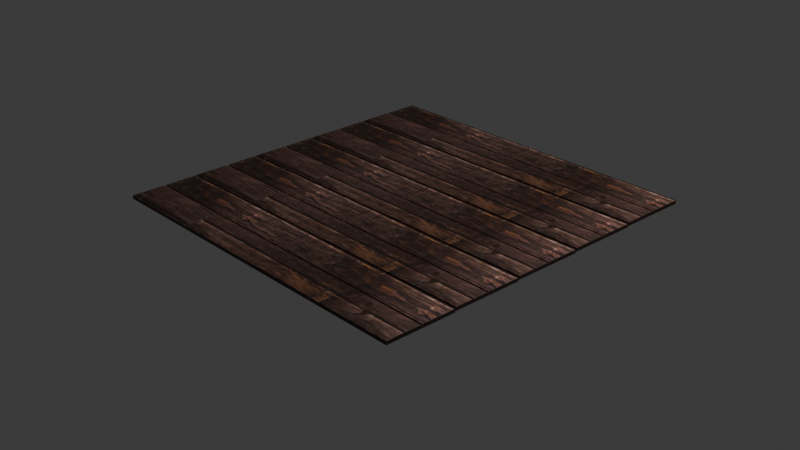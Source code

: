 # Source: doski.blend  (saved by Blender 4.2.66; exported with 4.5.12 LTS)
import bpy
from mathutils import Matrix  # noqa: F401  (used for matrix-valued properties, if any)

bpy.ops.wm.read_factory_settings(use_empty=True)
scene = bpy.context.scene
scene.name = 'Scene'

# ---- collections
col_collection = bpy.data.collections.new('Collection'); scene.collection.children.link(col_collection)

# ---- images (referenced by path relative to the original .blend; pixels are not part of the script)
import os
ASSET_DIR = os.environ.get("B2B_ASSET_DIR", "")  # directory of the original .blend (textures are referenced by path, not embedded)
HERE = os.path.dirname(os.path.abspath(__file__))  # packed textures are extracted next to this script under _unpacked/

def load_image(name, relpath, width, height, colorspace="sRGB"):
    """Load a texture the original file referenced (path relative to the .blend, or extracted next to this script)."""
    p = next((c for c in (os.path.join(HERE, relpath), os.path.join(ASSET_DIR, relpath)) if relpath and os.path.exists(c)), "")
    if p:
        img = bpy.data.images.load(p, check_existing=True)
        img.name = name
    else:  # same state as the original file: an image datablock whose file is absent (Cycles renders it pink)
        img = bpy.data.images.new(name, width, height)
        img.source = "FILE"
        img.filepath = "//" + (relpath or name)
    img.colorspace_settings.name = colorspace
    return img
img_dwsk2_webp = load_image('DWSK2.webp', '_unpacked/DWSK2.11f7e3fc.png', 480, 320, 'sRGB')

# ---- materials (node trees are filled in below, after node groups)
mat_floor = bpy.data.materials.new('Floor')

# ---- material node trees
mat_floor.use_nodes = True; mat_floor.node_tree.nodes.clear()
_N = mat_floor.node_tree.nodes; _L = mat_floor.node_tree.links
n0 = _N.new('ShaderNodeBsdfPrincipled'); n0.name = 'Principled BSDF'; n0.location = (10, 300)
n1 = _N.new('ShaderNodeOutputMaterial'); n1.name = 'Material Output'; n1.location = (300, 300)
n2 = _N.new('ShaderNodeTexImage'); n2.name = 'Image Texture'; n2.location = (-433, 216)
n2.image = img_dwsk2_webp
_L.new(n0.outputs[0], n1.inputs[0])
_L.new(n2.outputs[0], n0.inputs[0])
n1.is_active_output = True

# ---- world
world_world = bpy.data.worlds.new('World'); scene.world = world_world
world_world.use_nodes = True; world_world.node_tree.nodes.clear()
_N = world_world.node_tree.nodes; _L = world_world.node_tree.links
n0 = _N.new('ShaderNodeOutputWorld'); n0.name = 'World Output'; n0.location = (300, 300)
n1 = _N.new('ShaderNodeBackground'); n1.name = 'Background'; n1.location = (10, 300)
n1.inputs[0].default_value = (0.05088, 0.05088, 0.05088, 1.0)
_L.new(n1.outputs[0], n0.inputs[0])
n0.is_active_output = True
world_world.color = (0.05088, 0.05088, 0.05088)
world_world.sun_shadow_jitter_overblur = 0.0

# ---- cameras
cam_camera = bpy.data.cameras.new('Camera')
cam_camera.clip_end = 100.0
cam_camera.ortho_scale = 7.314

# ---- lights
light_light = bpy.data.lights.new('Light', 'POINT')
light_light.energy = 1000.0
light_light.shadow_soft_size = 0.1

# ---- meshes
me_cube_002 = bpy.data.meshes.new('Cube.002')
me_cube_002.from_pydata([(1.922, 1.935, -0.008219), (-1.935, 1.935, 0.05081), (-1.935, 1.164, 0.039), (1.927, 1.159, -0.01345), (1.925, 1.557, 0.0009666), (0.9699, 1.557, 0.01478), (0.96, 1.537, 0.01475), (1.925, 1.537, 0.0008325), (-0.9801, 1.559, 0.04298), (-1.935, 1.559, 0.05679), (-1.935, 1.539, 0.05649), (-0.9701, 1.539, 0.04257), (1.925, 1.537, -0.0109), (1.925, 1.557, -0.01077), (-1.935, 1.559, 0.04506), (-1.935, 1.54, 0.04475), (0.9678, 1.935, 0.006385), (0.9479, 1.935, 0.00669), (-0.961, 1.935, 0.0359), (-0.9809, 1.935, 0.0362), (-0.01388, 1.161, 0.01291), (0.006036, 1.161, 0.01264), (0.9697, 1.558, 0.003045), (0.9598, 1.538, 0.003013), (0.9498, 1.558, 0.003333), (0.004762, 1.538, 0.01678), (-0.01515, 1.538, 0.01707), (-0.005222, 1.558, 0.01715), (-0.9802, 1.559, 0.03125), (-0.9603, 1.559, 0.03096), (-0.9703, 1.539, 0.03084), (0.004932, 1.538, 0.02852), (-0.005051, 1.558, 0.02888), (0.95, 1.557, 0.01507), (-0.01498, 1.538, 0.0288), (-0.9601, 1.559, 0.04269), (-0.9608, 1.935, 0.04763), (-0.9807, 1.935, 0.04794), (0.968, 1.935, 0.01812), (0.948, 1.935, 0.01842), (0.006206, 1.161, 0.02438), (-0.01371, 1.161, 0.02465), (1.922, 1.935, 0.003515), (1.928, 1.158, -0.001716), (-1.935, 1.164, 0.05074), (-1.935, 1.935, 0.06254), (-0.01455, 1.54, 0.05897), (-0.9697, 1.54, 0.07274), (1.923, 1.937, 0.03368), (1.925, 1.558, 0.03113), (0.005364, 1.54, 0.05868), (0.006638, 1.163, 0.05454), (0.9684, 1.937, 0.04829), (0.9504, 1.559, 0.04523), (0.9485, 1.937, 0.04859), (0.9703, 1.559, 0.04495), (-0.9796, 1.56, 0.07315), (-0.9803, 1.937, 0.0781), (-0.9604, 1.937, 0.0778), (-0.9597, 1.56, 0.07286), (0.9604, 1.539, 0.04491), (-0.01328, 1.163, 0.05481), (-1.935, 1.561, 0.08696), (-1.935, 1.541, 0.08665), (-0.00462, 1.56, 0.05904), (1.925, 1.539, 0.031), (0.9502, 1.559, 0.0335), (0.9701, 1.559, 0.03321), (0.9602, 1.539, 0.03318), (-0.00479, 1.56, 0.04731), (0.005193, 1.54, 0.04695), (-0.01472, 1.54, 0.04724), (-0.9698, 1.541, 0.06101), (-0.9798, 1.561, 0.06141), (-0.9599, 1.561, 0.06112), (-1.935, 1.541, 0.07492), (-1.935, 1.561, 0.07522), (1.925, 1.559, 0.0194), (1.925, 1.539, 0.01926), (-0.9804, 1.937, 0.06637), (-0.9605, 1.937, 0.06607), (0.9483, 1.937, 0.03686), (0.9682, 1.937, 0.03655), (0.006467, 1.163, 0.04281), (-0.01345, 1.163, 0.04308), (1.923, 1.937, 0.02195), (1.928, 1.16, 0.01672), (-1.935, 1.165, 0.06917), (-1.935, 1.937, 0.08098), (1.928, 1.16, 0.02845), (-1.935, 1.165, 0.0809), (-1.935, 1.937, 0.09271)], [], [(29, 35, 36, 18), (26, 34, 41, 20), (14, 9, 45, 1), (28, 8, 9, 14), (31, 40, 43, 7, 6), (22, 24, 23), (25, 27, 26), (28, 30, 29), (30, 28, 14, 15), (12, 13, 22, 23), (23, 24, 27, 25), (26, 27, 29, 30), (18, 19, 28, 29), (16, 17, 24, 22), (25, 26, 20, 21), (2, 44, 10, 15), (39, 36, 35, 32, 33), (45, 9, 8, 37), (11, 10, 44, 41, 34), (38, 5, 4, 42), (1, 45, 37, 19), (23, 6, 7, 12), (16, 38, 42, 0), (19, 37, 8, 28), (18, 36, 39, 17), (13, 4, 5, 22), (0, 42, 4, 13), (25, 31, 6, 23), (12, 7, 43, 3), (22, 5, 38, 16), (24, 33, 32, 27), (3, 43, 40, 21), (15, 10, 11, 30), (17, 39, 33, 24), (30, 11, 34, 26), (20, 41, 44, 2), (21, 40, 31, 25), (27, 32, 35, 29), (74, 80, 58, 59), (71, 84, 61, 46), (76, 88, 91, 62), (73, 76, 62, 56), (50, 60, 65, 89, 51), (67, 68, 66), (70, 71, 69), (73, 74, 72), (72, 75, 76, 73), (78, 68, 67, 77), (68, 70, 69, 66), (71, 72, 74, 69), (80, 74, 73, 79), (82, 67, 66, 81), (70, 83, 84, 71), (87, 75, 63, 90), (54, 53, 64, 59, 58), (91, 57, 56, 62), (47, 46, 61, 90, 63), (52, 48, 49, 55), (88, 79, 57, 91), (68, 78, 65, 60), (82, 85, 48, 52), (79, 73, 56, 57), (80, 81, 54, 58), (77, 67, 55, 49), (85, 77, 49, 48), (70, 68, 60, 50), (78, 86, 89, 65), (67, 82, 52, 55), (66, 69, 64, 53), (86, 83, 51, 89), (75, 72, 47, 63), (81, 66, 53, 54), (72, 71, 46, 47), (84, 87, 90, 61), (83, 70, 50, 51), (69, 74, 59, 64), (2, 15, 75, 87), (21, 20, 84, 83), (19, 18, 80, 79), (14, 1, 88, 76), (13, 12, 78, 77), (1, 19, 79, 88), (16, 0, 85, 82), (18, 17, 81, 80), (0, 13, 77, 85), (17, 16, 82, 81), (12, 3, 86, 78), (3, 21, 83, 86), (20, 2, 87, 84), (15, 14, 76, 75)])
_uv = me_cube_002.uv_layers.new(name='UVMap')
_uv.uv.foreach_set('vector', [0.2375, 0.4634, 0.2375, 0.4634, 0.2375, 0.3849, 0.2375, 0.3849, 0.2494, 0.5256, 0.2494, 0.5256, 0.2494, 0.55, 0.2494, 0.55, 0.0, 0.0, 0.0, 0.0, 0.0, 0.0, 0.0, 0.0, 0.2334, 0.4634, 0.2334, 0.4634, 0.03401, 0.4634, 0.03401, 0.4634, 0.4389, 0.4675, 0.4389, 0.546, 0.8397, 0.546, 0.8397, 0.4675, 0.6383, 0.4675, 0.6403, 0.4634, 0.6362, 0.4634, 0.6383, 0.4675, 0.4389, 0.4675, 0.4369, 0.4634, 0.4348, 0.4675, 0.2334, 0.4634, 0.2354, 0.4675, 0.2375, 0.4634, 0.2354, 0.4675, 0.2334, 0.4634, 0.03401, 0.4634, 0.03401, 0.4676, 0.8397, 0.4675, 0.8397, 0.4634, 0.6403, 0.4634, 0.6383, 0.4675, 0.6383, 0.4675, 0.6362, 0.4634, 0.4369, 0.4634, 0.4389, 0.4675, 0.4348, 0.4675, 0.4369, 0.4634, 0.2375, 0.4634, 0.2354, 0.4675, 0.2375, 0.3849, 0.2334, 0.3849, 0.2334, 0.4634, 0.2375, 0.4634, 0.6403, 0.3849, 0.6362, 0.3849, 0.6362, 0.4634, 0.6403, 0.4634, 0.4389, 0.4675, 0.4348, 0.4675, 0.4348, 0.546, 0.4389, 0.546, 0.0, 0.0, 0.0, 0.0, 0.0, 0.0, 0.0, 0.0, 0.6362, 0.3849, 0.2375, 0.3849, 0.2375, 0.4634, 0.4369, 0.4634, 0.6362, 0.4634, 0.03401, 0.3849, 0.03401, 0.4634, 0.2334, 0.4634, 0.2334, 0.3849, 0.2354, 0.4675, 0.03401, 0.4676, 0.03401, 0.546, 0.4348, 0.546, 0.4348, 0.4675, 0.6403, 0.3849, 0.6403, 0.4634, 0.8397, 0.4634, 0.8397, 0.3849, 0.0, 0.0, 0.0, 0.0, 0.0, 0.0, 0.0, 0.0, 0.3125, 0.5256, 0.3125, 0.5256, 0.375, 0.5256, 0.375, 0.5256, 0.0, 0.0, 0.0, 0.0, 0.0, 0.0, 0.0, 0.0, 0.2334, 0.3849, 0.2334, 0.3849, 0.2334, 0.4634, 0.2334, 0.4634, 0.0, 0.0, 0.0, 0.0, 0.0, 0.0, 0.0, 0.0, 0.8397, 0.4634, 0.8397, 0.4634, 0.6403, 0.4634, 0.6403, 0.4634, 0.0, 0.0, 0.0, 0.0, 0.0, 0.0, 0.0, 0.0, 0.2506, 0.5256, 0.2506, 0.5256, 0.3125, 0.5256, 0.3125, 0.5256, 0.0, 0.0, 0.0, 0.0, 0.0, 0.0, 0.0, 0.0, 0.6403, 0.4634, 0.6403, 0.4634, 0.6403, 0.3849, 0.6403, 0.3849, 0.6362, 0.4634, 0.6362, 0.4634, 0.4369, 0.4634, 0.4369, 0.4634, 0.0, 0.0, 0.0, 0.0, 0.0, 0.0, 0.0, 0.0, 0.125, 0.5256, 0.125, 0.5256, 0.1875, 0.5256, 0.1875, 0.5256, 0.6362, 0.3849, 0.6362, 0.3849, 0.6362, 0.4634, 0.6362, 0.4634, 0.2354, 0.4675, 0.2354, 0.4675, 0.4348, 0.4675, 0.4348, 0.4675, 0.0, 0.0, 0.0, 0.0, 0.0, 0.0, 0.0, 0.0, 0.4389, 0.546, 0.4389, 0.546, 0.4389, 0.4675, 0.4389, 0.4675, 0.4369, 0.4634, 0.4369, 0.4634, 0.2375, 0.4634, 0.2375, 0.4634, 0.2375, 0.4634, 0.2375, 0.3849, 0.2375, 0.3849, 0.2375, 0.4634, 0.2494, 0.5256, 0.2494, 0.55, 0.2494, 0.55, 0.2494, 0.5256, 0.0, 0.0, 0.0, 0.0, 0.0, 0.0, 0.0, 0.0, 0.1869, 0.5244, 0.125, 0.5244, 0.125, 0.5244, 0.1869, 0.5244, 0.4409, 0.4695, 0.8253, 0.4695, 1.214, 0.4695, 1.214, 0.6209, 0.4409, 0.6209, 0.6403, 0.4634, 0.6383, 0.4675, 0.6362, 0.4634, 0.4389, 0.4675, 0.4348, 0.4675, 0.4369, 0.4634, 0.2334, 0.4634, 0.2375, 0.4634, 0.2354, 0.4675, 0.2354, 0.4675, 0.03401, 0.4676, 0.03401, 0.4634, 0.2334, 0.4634, 0.8397, 0.4675, 0.6383, 0.4675, 0.6403, 0.4634, 0.8397, 0.4634, 0.6383, 0.4675, 0.4389, 0.4675, 0.4369, 0.4634, 0.6362, 0.4634, 0.4348, 0.4675, 0.2354, 0.4675, 0.2375, 0.4634, 0.4369, 0.4634, 0.2375, 0.3849, 0.2375, 0.4634, 0.2334, 0.4634, 0.2334, 0.3849, 0.3131, 0.5, 0.3131, 0.5244, 0.3119, 0.5244, 0.3119, 0.5, 0.2506, 0.5256, 0.2506, 0.55, 0.2494, 0.55, 0.2494, 0.5256, 0.0, 0.0, 0.0, 0.0, 0.0, 0.0, 0.0, 0.0, 0.8213, 0.3101, 0.8213, 0.4615, 0.4369, 0.4615, 0.05238, 0.4615, 0.05238, 0.3101, -0.3401, 0.3101, 0.04436, 0.3101, 0.04436, 0.4615, -0.3401, 0.4615, 0.04836, 0.4695, 0.4328, 0.4695, 0.4328, 0.6209, -0.3401, 0.6209, -0.3401, 0.4695, 0.6403, 0.3849, 0.8397, 0.3849, 0.8397, 0.4634, 0.6403, 0.4634, 0.0, 0.0, 0.0, 0.0, 0.0, 0.0, 0.0, 0.0, 0.6383, 0.4675, 0.8397, 0.4675, 0.8397, 0.4675, 0.6383, 0.4675, 0.0, 0.0, 0.0, 0.0, 0.0, 0.0, 0.0, 0.0, 0.2334, 0.3849, 0.2334, 0.4634, 0.2334, 0.4634, 0.2334, 0.3849, 0.0, 0.0, 0.0, 0.0, 0.0, 0.0, 0.0, 0.0, 0.375, 0.5244, 0.3131, 0.5244, 0.3131, 0.5244, 0.375, 0.5244, 0.0, 0.0, 0.0, 0.0, 0.0, 0.0, 0.0, 0.0, 0.4389, 0.4675, 0.6383, 0.4675, 0.6383, 0.4675, 0.4389, 0.4675, 0.0, 0.0, 0.0, 0.0, 0.0, 0.0, 0.0, 0.0, 0.6403, 0.4634, 0.6403, 0.3849, 0.6403, 0.3849, 0.6403, 0.4634, 0.3119, 0.5244, 0.25, 0.5244, 0.25, 0.5244, 0.3119, 0.5244, 0.0, 0.0, 0.0, 0.0, 0.0, 0.0, 0.0, 0.0, 0.03401, 0.4676, 0.2354, 0.4675, 0.2354, 0.4675, 0.03401, 0.4676, 0.6362, 0.3849, 0.6362, 0.4634, 0.6362, 0.4634, 0.6362, 0.3849, 0.2354, 0.4675, 0.4348, 0.4675, 0.4348, 0.4675, 0.2354, 0.4675, 0.0, 0.0, 0.0, 0.0, 0.0, 0.0, 0.0, 0.0, 0.4389, 0.546, 0.4389, 0.4675, 0.4389, 0.4675, 0.4389, 0.546, 0.25, 0.5244, 0.1881, 0.5244, 0.1881, 0.5244, 0.25, 0.5244, 0.0, 0.0, 0.0, 0.0, 0.0, 0.0, 0.0, 0.0, 0.2506, 0.55, 0.2494, 0.55, 0.2494, 0.55, 0.2506, 0.55, 0.2334, 0.3849, 0.2375, 0.3849, 0.2375, 0.3849, 0.2334, 0.3849, 0.0, 0.0, 0.0, 0.0, 0.0, 0.0, 0.0, 0.0, 0.8397, 0.4634, 0.8397, 0.4675, 0.8397, 0.4675, 0.8397, 0.4634, 0.0, 0.0, 0.0, 0.0, 0.0, 0.0, 0.0, 0.0, 0.0, 0.0, 0.0, 0.0, 0.0, 0.0, 0.0, 0.0, 0.0, 0.0, 0.0, 0.0, 0.0, 0.0, 0.0, 0.0, 0.0, 0.0, 0.0, 0.0, 0.0, 0.0, 0.0, 0.0, 0.6362, 0.3849, 0.6403, 0.3849, 0.6403, 0.3849, 0.6362, 0.3849, 0.0, 0.0, 0.0, 0.0, 0.0, 0.0, 0.0, 0.0, 0.0, 0.0, 0.0, 0.0, 0.0, 0.0, 0.0, 0.0, 0.0, 0.0, 0.0, 0.0, 0.0, 0.0, 0.0, 0.0, 0.03401, 0.4676, 0.03401, 0.4634, 0.03401, 0.4634, 0.03401, 0.4676])
me_cube_002.materials.append(mat_floor)
me_cube_002.update()

# ---- objects
ob_light = bpy.data.objects.new('Light', light_light)
ob_camera = bpy.data.objects.new('Camera', cam_camera)
ob_floor = bpy.data.objects.new('Floor', me_cube_002)

# ---- transforms, parenting, visibility, modifiers, constraints
ob_light.location = (4.076, 1.005, 5.904)
ob_light.rotation_euler = (0.6503, 0.05522, 1.866)
ob_light.lock_rotations_4d = False
ob_light.empty_display_type = 'ARROWS'
ob_light.color = (0.0, 0.0, 0.0, 0.0)
ob_light.lineart.crease_threshold = 0.0
ob_camera.location = (7.359, -6.926, 4.958)
ob_camera.rotation_euler = (1.109, 0.0, 0.8149)
ob_camera.lock_rotations_4d = False
ob_camera.empty_display_type = 'ARROWS'
ob_camera.color = (0.0, 0.0, 0.0, 0.0)
ob_camera.display_type = 'WIRE'
ob_camera.lineart.crease_threshold = 0.0
ob_floor.location = (-0.0136, 0.03698, 0.1608)
ob_floor.rotation_euler = (0.0, -0.0, 3.128)
_m = ob_floor.modifiers.new('Array', 'ARRAY')
_m.count = 5
_m.relative_offset_displace = (0.0, -1.0, 0.0)
_m = ob_floor.modifiers.new('Bevel', 'BEVEL')
_m.width = 0.003
_m.width_pct = 0.003
_m.segments = 2

# ---- collection membership
col_collection.objects.link(ob_light)
col_collection.objects.link(ob_camera)
col_collection.objects.link(ob_floor)

# ---- scene / render settings (as saved in the file)
scene.camera = ob_camera
scene.frame_start = 1; scene.frame_end = 250; scene.frame_set(1)
scene.render.engine = 'CYCLES'
scene.cycles.bake_type = 'DIFFUSE'
bpy.context.view_layer.update()
